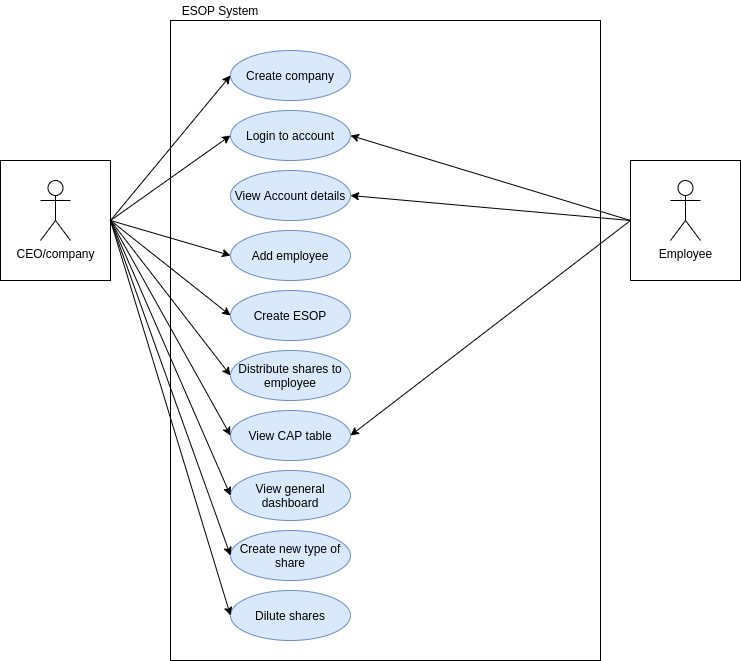

The diagram above was exported from draw.io. Its source (the exported page's mxGraphModel, read from the mxfile embedded in the PNG):
<mxGraphModel dx="1350" dy="717" grid="1" gridSize="10" guides="1" tooltips="1" connect="1" arrows="1" fold="1" page="1" pageScale="1" pageWidth="827" pageHeight="1169" math="0" shadow="0">
  <root>
    <mxCell id="0" />
    <mxCell id="1" parent="0" />
    <mxCell id="Hf4-NCFFuVOZYVs5iG5I-1" value="" style="rounded=0;whiteSpace=wrap;html=1;" parent="1" vertex="1">
      <mxGeometry x="180" y="100" width="430" height="640" as="geometry" />
    </mxCell>
    <mxCell id="Hf4-NCFFuVOZYVs5iG5I-6" value="" style="group" parent="1" vertex="1" connectable="0">
      <mxGeometry x="10" y="240" width="110" height="120" as="geometry" />
    </mxCell>
    <mxCell id="Hf4-NCFFuVOZYVs5iG5I-5" value="" style="rounded=0;whiteSpace=wrap;html=1;" parent="Hf4-NCFFuVOZYVs5iG5I-6" vertex="1">
      <mxGeometry width="110" height="120" as="geometry" />
    </mxCell>
    <mxCell id="Hf4-NCFFuVOZYVs5iG5I-2" value="CEO/company" style="shape=umlActor;verticalLabelPosition=bottom;verticalAlign=top;html=1;outlineConnect=0;" parent="Hf4-NCFFuVOZYVs5iG5I-6" vertex="1">
      <mxGeometry x="40" y="20" width="30" height="60" as="geometry" />
    </mxCell>
    <mxCell id="Hf4-NCFFuVOZYVs5iG5I-7" value="" style="group" parent="1" vertex="1" connectable="0">
      <mxGeometry x="640" y="240" width="110" height="120" as="geometry" />
    </mxCell>
    <mxCell id="Hf4-NCFFuVOZYVs5iG5I-8" value="" style="rounded=0;whiteSpace=wrap;html=1;" parent="Hf4-NCFFuVOZYVs5iG5I-7" vertex="1">
      <mxGeometry width="110" height="120" as="geometry" />
    </mxCell>
    <mxCell id="Hf4-NCFFuVOZYVs5iG5I-9" value="Employee" style="shape=umlActor;verticalLabelPosition=bottom;verticalAlign=top;html=1;outlineConnect=0;" parent="Hf4-NCFFuVOZYVs5iG5I-7" vertex="1">
      <mxGeometry x="40" y="20" width="30" height="60" as="geometry" />
    </mxCell>
    <mxCell id="Hf4-NCFFuVOZYVs5iG5I-10" value="Create company" style="ellipse;whiteSpace=wrap;html=1;fillColor=#dae8fc;strokeColor=#6c8ebf;" parent="1" vertex="1">
      <mxGeometry x="240" y="130" width="120" height="50" as="geometry" />
    </mxCell>
    <mxCell id="Hf4-NCFFuVOZYVs5iG5I-11" value="Add employee" style="ellipse;whiteSpace=wrap;html=1;fillColor=#dae8fc;strokeColor=#6c8ebf;" parent="1" vertex="1">
      <mxGeometry x="240" y="310" width="120" height="50" as="geometry" />
    </mxCell>
    <mxCell id="Hf4-NCFFuVOZYVs5iG5I-12" value="Create ESOP" style="ellipse;whiteSpace=wrap;html=1;fillColor=#dae8fc;strokeColor=#6c8ebf;" parent="1" vertex="1">
      <mxGeometry x="240" y="370" width="120" height="50" as="geometry" />
    </mxCell>
    <mxCell id="Hf4-NCFFuVOZYVs5iG5I-13" value="Login to account" style="ellipse;whiteSpace=wrap;html=1;fillColor=#dae8fc;strokeColor=#6c8ebf;" parent="1" vertex="1">
      <mxGeometry x="240" y="190" width="120" height="50" as="geometry" />
    </mxCell>
    <mxCell id="Hf4-NCFFuVOZYVs5iG5I-14" value="Distribute shares to employee" style="ellipse;whiteSpace=wrap;html=1;fillColor=#dae8fc;strokeColor=#6c8ebf;" parent="1" vertex="1">
      <mxGeometry x="240" y="430" width="120" height="50" as="geometry" />
    </mxCell>
    <mxCell id="Hf4-NCFFuVOZYVs5iG5I-15" value="View CAP table" style="ellipse;whiteSpace=wrap;html=1;fillColor=#dae8fc;strokeColor=#6c8ebf;" parent="1" vertex="1">
      <mxGeometry x="240" y="490" width="120" height="50" as="geometry" />
    </mxCell>
    <mxCell id="Hf4-NCFFuVOZYVs5iG5I-16" value="View general dashboard" style="ellipse;whiteSpace=wrap;html=1;fillColor=#dae8fc;strokeColor=#6c8ebf;" parent="1" vertex="1">
      <mxGeometry x="240" y="550" width="120" height="50" as="geometry" />
    </mxCell>
    <mxCell id="Hf4-NCFFuVOZYVs5iG5I-17" value="Create new type of share" style="ellipse;whiteSpace=wrap;html=1;fillColor=#dae8fc;strokeColor=#6c8ebf;" parent="1" vertex="1">
      <mxGeometry x="240" y="610" width="120" height="50" as="geometry" />
    </mxCell>
    <mxCell id="Hf4-NCFFuVOZYVs5iG5I-18" value="Dilute shares" style="ellipse;whiteSpace=wrap;html=1;fillColor=#dae8fc;strokeColor=#6c8ebf;" parent="1" vertex="1">
      <mxGeometry x="240" y="670" width="120" height="50" as="geometry" />
    </mxCell>
    <mxCell id="Hf4-NCFFuVOZYVs5iG5I-20" style="edgeStyle=none;rounded=0;orthogonalLoop=1;jettySize=auto;html=1;exitX=1;exitY=0.5;exitDx=0;exitDy=0;entryX=0;entryY=0.5;entryDx=0;entryDy=0;" parent="1" source="Hf4-NCFFuVOZYVs5iG5I-5" target="Hf4-NCFFuVOZYVs5iG5I-10" edge="1">
      <mxGeometry relative="1" as="geometry" />
    </mxCell>
    <mxCell id="Hf4-NCFFuVOZYVs5iG5I-21" style="edgeStyle=none;rounded=0;orthogonalLoop=1;jettySize=auto;html=1;exitX=1;exitY=0.5;exitDx=0;exitDy=0;entryX=0;entryY=0.5;entryDx=0;entryDy=0;" parent="1" source="Hf4-NCFFuVOZYVs5iG5I-5" target="Hf4-NCFFuVOZYVs5iG5I-13" edge="1">
      <mxGeometry relative="1" as="geometry" />
    </mxCell>
    <mxCell id="Hf4-NCFFuVOZYVs5iG5I-22" style="edgeStyle=none;rounded=0;orthogonalLoop=1;jettySize=auto;html=1;exitX=1;exitY=0.5;exitDx=0;exitDy=0;entryX=0;entryY=0.5;entryDx=0;entryDy=0;" parent="1" source="Hf4-NCFFuVOZYVs5iG5I-5" target="Hf4-NCFFuVOZYVs5iG5I-11" edge="1">
      <mxGeometry relative="1" as="geometry" />
    </mxCell>
    <mxCell id="Hf4-NCFFuVOZYVs5iG5I-23" style="edgeStyle=none;rounded=0;orthogonalLoop=1;jettySize=auto;html=1;exitX=1;exitY=0.5;exitDx=0;exitDy=0;entryX=0;entryY=0.5;entryDx=0;entryDy=0;" parent="1" source="Hf4-NCFFuVOZYVs5iG5I-5" target="Hf4-NCFFuVOZYVs5iG5I-12" edge="1">
      <mxGeometry relative="1" as="geometry" />
    </mxCell>
    <mxCell id="Hf4-NCFFuVOZYVs5iG5I-24" style="edgeStyle=none;rounded=0;orthogonalLoop=1;jettySize=auto;html=1;exitX=1;exitY=0.5;exitDx=0;exitDy=0;entryX=0;entryY=0.5;entryDx=0;entryDy=0;" parent="1" source="Hf4-NCFFuVOZYVs5iG5I-5" target="Hf4-NCFFuVOZYVs5iG5I-14" edge="1">
      <mxGeometry relative="1" as="geometry" />
    </mxCell>
    <mxCell id="Hf4-NCFFuVOZYVs5iG5I-25" style="edgeStyle=none;rounded=0;orthogonalLoop=1;jettySize=auto;html=1;exitX=1;exitY=0.5;exitDx=0;exitDy=0;entryX=0;entryY=0.5;entryDx=0;entryDy=0;" parent="1" source="Hf4-NCFFuVOZYVs5iG5I-5" target="Hf4-NCFFuVOZYVs5iG5I-15" edge="1">
      <mxGeometry relative="1" as="geometry" />
    </mxCell>
    <mxCell id="Hf4-NCFFuVOZYVs5iG5I-26" style="edgeStyle=none;rounded=0;orthogonalLoop=1;jettySize=auto;html=1;exitX=1;exitY=0.5;exitDx=0;exitDy=0;entryX=0;entryY=0.5;entryDx=0;entryDy=0;" parent="1" source="Hf4-NCFFuVOZYVs5iG5I-5" target="Hf4-NCFFuVOZYVs5iG5I-16" edge="1">
      <mxGeometry relative="1" as="geometry" />
    </mxCell>
    <mxCell id="Hf4-NCFFuVOZYVs5iG5I-27" style="edgeStyle=none;rounded=0;orthogonalLoop=1;jettySize=auto;html=1;exitX=1;exitY=0.5;exitDx=0;exitDy=0;entryX=0;entryY=0.5;entryDx=0;entryDy=0;" parent="1" source="Hf4-NCFFuVOZYVs5iG5I-5" target="Hf4-NCFFuVOZYVs5iG5I-17" edge="1">
      <mxGeometry relative="1" as="geometry" />
    </mxCell>
    <mxCell id="Hf4-NCFFuVOZYVs5iG5I-28" style="edgeStyle=none;rounded=0;orthogonalLoop=1;jettySize=auto;html=1;exitX=1;exitY=0.5;exitDx=0;exitDy=0;entryX=0;entryY=0.5;entryDx=0;entryDy=0;" parent="1" source="Hf4-NCFFuVOZYVs5iG5I-5" target="Hf4-NCFFuVOZYVs5iG5I-18" edge="1">
      <mxGeometry relative="1" as="geometry" />
    </mxCell>
    <mxCell id="Hf4-NCFFuVOZYVs5iG5I-29" style="edgeStyle=none;rounded=0;orthogonalLoop=1;jettySize=auto;html=1;exitX=0;exitY=0.5;exitDx=0;exitDy=0;entryX=1;entryY=0.5;entryDx=0;entryDy=0;" parent="1" source="Hf4-NCFFuVOZYVs5iG5I-8" target="Hf4-NCFFuVOZYVs5iG5I-13" edge="1">
      <mxGeometry relative="1" as="geometry" />
    </mxCell>
    <mxCell id="Hf4-NCFFuVOZYVs5iG5I-30" style="edgeStyle=none;rounded=0;orthogonalLoop=1;jettySize=auto;html=1;exitX=0;exitY=0.5;exitDx=0;exitDy=0;entryX=1;entryY=0.5;entryDx=0;entryDy=0;" parent="1" source="Hf4-NCFFuVOZYVs5iG5I-8" target="Hf4-NCFFuVOZYVs5iG5I-15" edge="1">
      <mxGeometry relative="1" as="geometry" />
    </mxCell>
    <mxCell id="Hf4-NCFFuVOZYVs5iG5I-31" value="View Account details" style="ellipse;whiteSpace=wrap;html=1;fillColor=#dae8fc;strokeColor=#6c8ebf;" parent="1" vertex="1">
      <mxGeometry x="240" y="250" width="120" height="50" as="geometry" />
    </mxCell>
    <mxCell id="Hf4-NCFFuVOZYVs5iG5I-32" style="edgeStyle=none;rounded=0;orthogonalLoop=1;jettySize=auto;html=1;exitX=0;exitY=0.5;exitDx=0;exitDy=0;entryX=1;entryY=0.5;entryDx=0;entryDy=0;" parent="1" source="Hf4-NCFFuVOZYVs5iG5I-8" target="Hf4-NCFFuVOZYVs5iG5I-31" edge="1">
      <mxGeometry relative="1" as="geometry" />
    </mxCell>
    <mxCell id="Hf4-NCFFuVOZYVs5iG5I-33" value="ESOP System" style="text;html=1;strokeColor=none;fillColor=none;align=center;verticalAlign=middle;whiteSpace=wrap;rounded=0;" parent="1" vertex="1">
      <mxGeometry x="180" y="80" width="100" height="20" as="geometry" />
    </mxCell>
  </root>
</mxGraphModel>